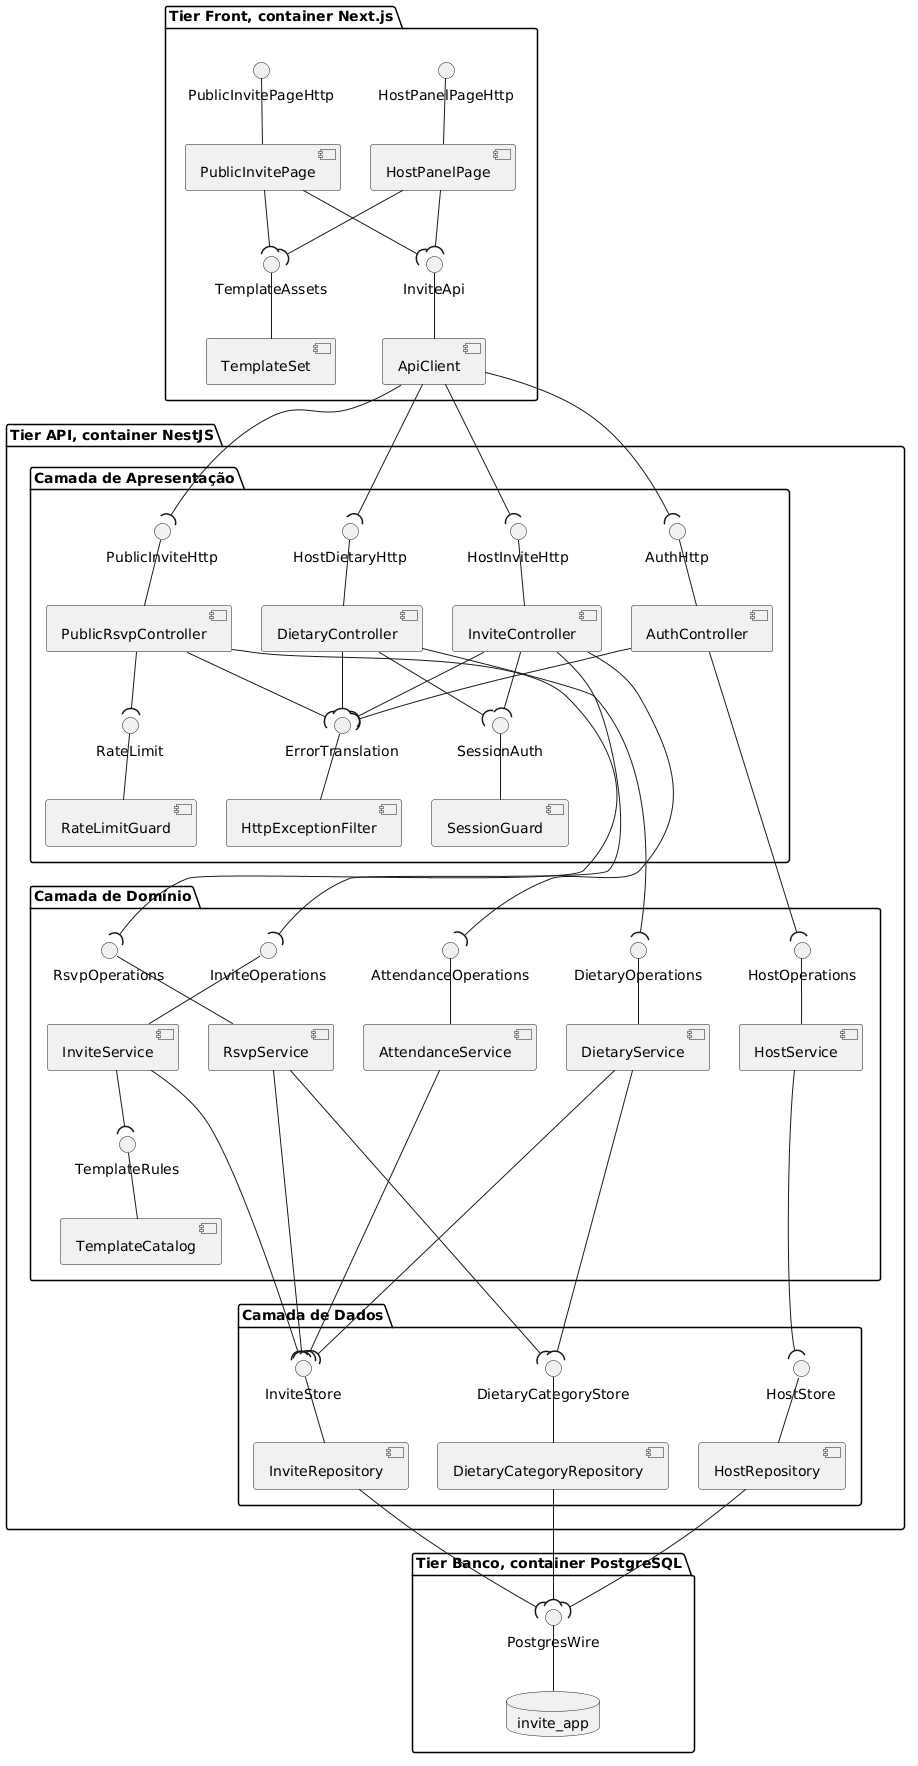

The diagram above was rendered by PlantUML. Its source (embedded in the PNG):
@startuml diagrama-de-componentes
' Fonte do Diagrama de Componentes da Sprint 2, item #59 do Azure Boards.
' Gera o PNG sem instalar nada além do Docker, a partir da pasta onde este arquivo está:
'   docker run --rm -v "<caminho>:/data" plantuml/plantuml -tpng /data/diagrama-de-componentes.puml
' No Windows, <caminho> é o caminho absoluto da pasta, por exemplo D:\invite-app\docs\.attachments
' A imagem fica abaixo do teto padrão de 4096 pixels, então não precisa de PLANTUML_LIMIT_SIZE.
' Os três tiers vêm do ADR-0002 e as três camadas lógicas da API vêm do ADR-0001.
' Identificadores de componente e de interface em inglês, conforme o Guia de Estilo.
' O diagrama traz rótulo, não explicação. A leitura fica na página do Diagrama de Componentes.

skinparam shadowing false
skinparam monochrome true
skinparam defaultTextAlignment center
skinparam nodesep 30
skinparam ranksep 45

package "Tier Front, container Next.js" {

  component "PublicInvitePage" as PIP
  component "HostPanelPage" as HPP
  component "ApiClient" as ACL
  component "TemplateSet" as TST

  interface "PublicInvitePageHttp" as I_PPAGE
  interface "HostPanelPageHttp" as I_HPAGE
  interface "InviteApi" as I_API
  interface "TemplateAssets" as I_TPLA
}

package "Tier API, container NestJS" {

  package "Camada de Apresentação" {

    component "PublicRsvpController" as PRC
    component "InviteController" as INC
    component "DietaryController" as DIC
    component "AuthController" as AUC
    component "RateLimitGuard" as RLG
    component "SessionGuard" as SGD
    component "HttpExceptionFilter" as HEF

    interface "PublicInviteHttp" as I_PUBH
    interface "HostInviteHttp" as I_INVH
    interface "HostDietaryHttp" as I_DIEH
    interface "AuthHttp" as I_AUTH
    interface "RateLimit" as I_RATE
    interface "SessionAuth" as I_SESS
    interface "ErrorTranslation" as I_ERRT
  }

  package "Camada de Domínio" {

    component "RsvpService" as RSS
    component "InviteService" as INS
    component "AttendanceService" as ATS
    component "DietaryService" as DIS
    component "HostService" as HOS
    component "TemplateCatalog" as TPC

    interface "RsvpOperations" as I_RSVO
    interface "InviteOperations" as I_INVO
    interface "AttendanceOperations" as I_ATTO
    interface "DietaryOperations" as I_DIEO
    interface "HostOperations" as I_HOSO
    interface "TemplateRules" as I_TPLR
  }

  package "Camada de Dados" {

    component "InviteRepository" as INR
    component "DietaryCategoryRepository" as DCR
    component "HostRepository" as HOR

    interface "InviteStore" as I_INVS
    interface "DietaryCategoryStore" as I_DCS
    interface "HostStore" as I_HOSS
  }
}

package "Tier Banco, container PostgreSQL" {
  database "invite_app" as DBC
  interface "PostgresWire" as I_PGW
}

' Interfaces publicadas pelo tier Front ao ambiente
I_PPAGE -down- PIP
I_HPAGE -down- HPP

' Dentro do tier Front
ACL -up- I_API
PIP --( I_API
HPP --( I_API

TST -up- I_TPLA
PIP --( I_TPLA
HPP --( I_TPLA

' Interfaces publicadas pela camada de Apresentação ao tier Front
PRC -up- I_PUBH
INC -up- I_INVH
DIC -up- I_DIEH
AUC -up- I_AUTH

ACL --( I_PUBH
ACL --( I_INVH
ACL --( I_DIEH
ACL --( I_AUTH

' Dentro da camada de Apresentação
RLG -up- I_RATE
PRC --( I_RATE

SGD -up- I_SESS
INC --( I_SESS
DIC --( I_SESS

HEF -up- I_ERRT
PRC --( I_ERRT
INC --( I_ERRT
DIC --( I_ERRT
AUC --( I_ERRT

' Da Apresentação para o Domínio
RSS -up- I_RSVO
PRC --( I_RSVO

INS -up- I_INVO
INC --( I_INVO

ATS -up- I_ATTO
INC --( I_ATTO

DIS -up- I_DIEO
DIC --( I_DIEO

HOS -up- I_HOSO
AUC --( I_HOSO

' Dentro da camada de Domínio
TPC -up- I_TPLR
INS --( I_TPLR

' Do Domínio para os Dados
INR -up- I_INVS
RSS --( I_INVS
INS --( I_INVS
ATS --( I_INVS
DIS --( I_INVS

DCR -up- I_DCS
RSS --( I_DCS
DIS --( I_DCS

HOR -up- I_HOSS
HOS --( I_HOSS

' Dos Dados para o tier Banco
DBC -up- I_PGW
INR --( I_PGW
DCR --( I_PGW
HOR --( I_PGW

' Ligações ocultas, apenas para empilhar as camadas na vertical.
' Não representam dependência e não aparecem na imagem.
RLG -[hidden]down- I_RSVO
SGD -[hidden]down- I_INVO
TPC -[hidden]down- I_INVS
HOS -[hidden]down- I_HOSS

@enduml